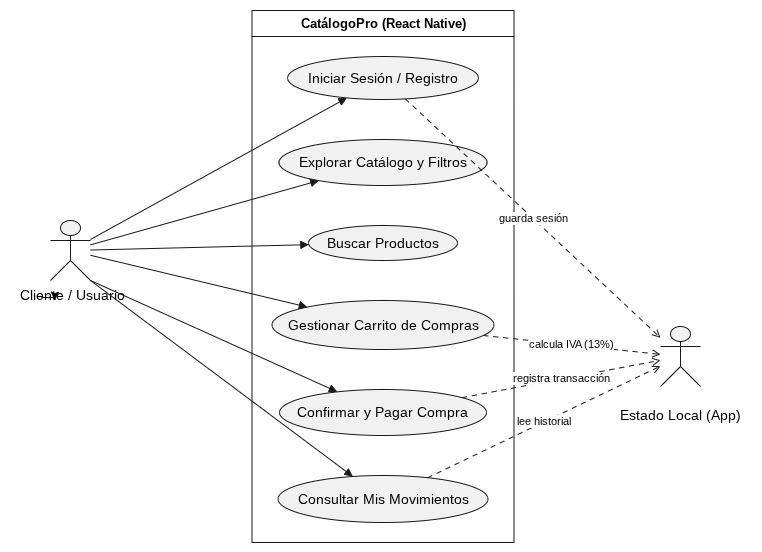

The diagram above was exported from draw.io. Its source (the exported page's mxGraphModel, read from the mxfile embedded in the PNG):
<mxGraphModel dx="860" dy="431" grid="1" gridSize="10" guides="1" tooltips="1" connect="1" arrows="1" fold="1" page="1" pageScale="1" pageWidth="827" pageHeight="1169" math="0" shadow="0">
  <root>
    <mxCell id="0" />
    <mxCell id="1" parent="0" />
    <UserObject label="" plantUmlData="{&#10;  &quot;data&quot;: &quot;@startuml\nleft to right direction\nskinparam packageStyle rectangle\n\nactor \&quot;Cliente / Usuario\&quot; as user\nactor \&quot;Estado Local (App)\&quot; as app\n\nrectangle \&quot;CatálogoPro (React Native)\&quot; {\n  usecase \&quot;Iniciar Sesión / Registro\&quot; as UC1\n  usecase \&quot;Explorar Catálogo y Filtros\&quot; as UC2\n  usecase \&quot;Buscar Productos\&quot; as UC3\n  usecase \&quot;Gestionar Carrito de Compras\&quot; as UC4\n  usecase \&quot;Confirmar y Pagar Compra\&quot; as UC5\n  usecase \&quot;Consultar Mis Movimientos\&quot; as UC6\n}\n\nuser --&gt; UC1\nuser --&gt; UC2\nuser --&gt; UC3\nuser --&gt; UC4\nuser --&gt; UC5\nuser --&gt; UC6\n\nUC1 ..&gt; app : guarda sesión\nUC4 ..&gt; app : calcula IVA (13%)\nUC5 ..&gt; app : registra transacción\nUC6 ..&gt; app : lee historial\n@enduml&quot;,&#10;  &quot;config&quot;: null&#10;}" id="2nkINBX7UX1HfVzmVWoA-1">
      <mxCell connectable="0" parent="1" style="group;transparentBounds=1;editIcon=1;lockedGroup=0;groupPadding=10;" vertex="1">
        <mxGeometry as="geometry" />
      </mxCell>
    </UserObject>
    <UserObject label="CatálogoPro (React Native)" plantUmlId="rect_0" plantUmlBaseStyle="swimlane;collapsible=0;startSize=26;fillColor=none;strokeColor=#181818;fontColor=#000000;fontSize=13;fontStyle=1;whiteSpace=wrap;" plantUmlBaseValue="CatálogoPro (React Native)" id="2nkINBX7UX1HfVzmVWoA-2">
      <mxCell parent="2nkINBX7UX1HfVzmVWoA-1" style="swimlane;collapsible=0;startSize=26;fillColor=none;strokeColor=#181818;fontColor=#000000;fontSize=13;fontStyle=1;whiteSpace=wrap;" vertex="1">
        <mxGeometry height="532" width="262" x="301.5" y="30" as="geometry" />
      </mxCell>
    </UserObject>
    <UserObject label="Iniciar Sesión / Registro" plantUmlId="uc_1" plantUmlBaseStyle="ellipse;html=1;fillColor=#F1F1F1;strokeColor=#181818;whiteSpace=wrap;fontColor=#000000;fontSize=14;" plantUmlBaseValue="Iniciar Sesión / Registro" id="2nkINBX7UX1HfVzmVWoA-3">
      <mxCell parent="2nkINBX7UX1HfVzmVWoA-2" style="ellipse;html=1;fillColor=#F1F1F1;strokeColor=#181818;whiteSpace=wrap;fontColor=#000000;fontSize=14;" vertex="1">
        <mxGeometry height="43" width="191" x="35.5" y="46" as="geometry" />
      </mxCell>
    </UserObject>
    <UserObject label="Explorar Catálogo y Filtros" plantUmlId="uc_2" plantUmlBaseStyle="ellipse;html=1;fillColor=#F1F1F1;strokeColor=#181818;whiteSpace=wrap;fontColor=#000000;fontSize=14;" plantUmlBaseValue="Explorar Catálogo y Filtros" id="2nkINBX7UX1HfVzmVWoA-4">
      <mxCell parent="2nkINBX7UX1HfVzmVWoA-2" style="ellipse;html=1;fillColor=#F1F1F1;strokeColor=#181818;whiteSpace=wrap;fontColor=#000000;fontSize=14;" vertex="1">
        <mxGeometry height="46" width="208" x="27" y="129" as="geometry" />
      </mxCell>
    </UserObject>
    <UserObject label="Buscar Productos" plantUmlId="uc_3" plantUmlBaseStyle="ellipse;html=1;fillColor=#F1F1F1;strokeColor=#181818;whiteSpace=wrap;fontColor=#000000;fontSize=14;" plantUmlBaseValue="Buscar Productos" id="2nkINBX7UX1HfVzmVWoA-5">
      <mxCell parent="2nkINBX7UX1HfVzmVWoA-2" style="ellipse;html=1;fillColor=#F1F1F1;strokeColor=#181818;whiteSpace=wrap;fontColor=#000000;fontSize=14;" vertex="1">
        <mxGeometry height="35" width="149" x="56.5" y="215" as="geometry" />
      </mxCell>
    </UserObject>
    <UserObject label="Gestionar Carrito de Compras" plantUmlId="uc_4" plantUmlBaseStyle="ellipse;html=1;fillColor=#F1F1F1;strokeColor=#181818;whiteSpace=wrap;fontColor=#000000;fontSize=14;" plantUmlBaseValue="Gestionar Carrito de Compras" id="2nkINBX7UX1HfVzmVWoA-6">
      <mxCell parent="2nkINBX7UX1HfVzmVWoA-2" style="ellipse;html=1;fillColor=#F1F1F1;strokeColor=#181818;whiteSpace=wrap;fontColor=#000000;fontSize=14;" vertex="1">
        <mxGeometry height="49" width="222" x="20" y="290" as="geometry" />
      </mxCell>
    </UserObject>
    <UserObject label="Confirmar y Pagar Compra" plantUmlId="uc_5" plantUmlBaseStyle="ellipse;html=1;fillColor=#F1F1F1;strokeColor=#181818;whiteSpace=wrap;fontColor=#000000;fontSize=14;" plantUmlBaseValue="Confirmar y Pagar Compra" id="2nkINBX7UX1HfVzmVWoA-7">
      <mxCell parent="2nkINBX7UX1HfVzmVWoA-2" style="ellipse;html=1;fillColor=#F1F1F1;strokeColor=#181818;whiteSpace=wrap;fontColor=#000000;fontSize=14;" vertex="1">
        <mxGeometry height="46" width="207" x="27.5" y="379" as="geometry" />
      </mxCell>
    </UserObject>
    <UserObject label="Consultar Mis Movimientos" plantUmlId="uc_6" plantUmlBaseStyle="ellipse;html=1;fillColor=#F1F1F1;strokeColor=#181818;whiteSpace=wrap;fontColor=#000000;fontSize=14;" plantUmlBaseValue="Consultar Mis Movimientos" id="2nkINBX7UX1HfVzmVWoA-8">
      <mxCell parent="2nkINBX7UX1HfVzmVWoA-2" style="ellipse;html=1;fillColor=#F1F1F1;strokeColor=#181818;whiteSpace=wrap;fontColor=#000000;fontSize=14;" vertex="1">
        <mxGeometry height="47" width="210" x="26" y="465" as="geometry" />
      </mxCell>
    </UserObject>
    <UserObject label="" plantUmlId="actor_7" plantUmlBaseStyle="shape=umlActor;html=1;fillColor=#F1F1F1;strokeColor=#181818;fontColor=#000000;fontSize=14;" plantUmlBaseValue="" id="2nkINBX7UX1HfVzmVWoA-9">
      <mxCell parent="2nkINBX7UX1HfVzmVWoA-1" style="shape=umlActor;html=1;fillColor=#F1F1F1;strokeColor=#181818;fontColor=#000000;fontSize=14;" vertex="1">
        <mxGeometry height="60" width="40" x="100" y="240" as="geometry" />
      </mxCell>
    </UserObject>
    <UserObject label="Cliente / Usuario" plantUmlId="actorlbl_8" plantUmlBaseStyle="text;html=1;align=center;verticalAlign=top;fontColor=#000000;fontSize=14;" plantUmlBaseValue="Cliente / Usuario" id="2nkINBX7UX1HfVzmVWoA-10">
      <mxCell parent="2nkINBX7UX1HfVzmVWoA-1" style="text;html=1;align=center;verticalAlign=top;fontColor=#000000;fontSize=14;" vertex="1">
        <mxGeometry height="17" width="124" x="60" y="300" as="geometry" />
      </mxCell>
    </UserObject>
    <UserObject label="" plantUmlId="actor_9" plantUmlBaseStyle="shape=umlActor;html=1;fillColor=#F1F1F1;strokeColor=#181818;fontColor=#000000;fontSize=14;" plantUmlBaseValue="" id="2nkINBX7UX1HfVzmVWoA-11">
      <mxCell parent="2nkINBX7UX1HfVzmVWoA-1" style="shape=umlActor;html=1;fillColor=#F1F1F1;strokeColor=#181818;fontColor=#000000;fontSize=14;" vertex="1">
        <mxGeometry height="60" width="40" x="710" y="346" as="geometry" />
      </mxCell>
    </UserObject>
    <UserObject label="Estado Local (App)" plantUmlId="actorlbl_10" plantUmlBaseStyle="text;html=1;align=center;verticalAlign=top;fontColor=#000000;fontSize=14;" plantUmlBaseValue="Estado Local (App)" id="2nkINBX7UX1HfVzmVWoA-12">
      <mxCell parent="2nkINBX7UX1HfVzmVWoA-1" style="text;html=1;align=center;verticalAlign=top;fontColor=#000000;fontSize=14;" vertex="1">
        <mxGeometry height="17" width="143" x="658.5" y="420" as="geometry" />
      </mxCell>
    </UserObject>
    <UserObject label="" plantUmlId="rel_11" plantUmlBaseStyle="endArrow=block;endFill=1;strokeColor=#181818;fontColor=#000000;fontSize=11;edgeStyle=none;rounded=0;html=1;curved=0;endSize=6;sourcePerimeterSpacing=0;targetPerimeterSpacing=0;" plantUmlBaseValue="" id="2nkINBX7UX1HfVzmVWoA-13">
      <mxCell edge="1" parent="2nkINBX7UX1HfVzmVWoA-1" source="2nkINBX7UX1HfVzmVWoA-9" style="endArrow=block;endFill=1;strokeColor=#181818;fontColor=#000000;fontSize=11;edgeStyle=none;rounded=0;html=1;curved=0;endSize=6;sourcePerimeterSpacing=0;targetPerimeterSpacing=0;" target="2nkINBX7UX1HfVzmVWoA-3">
        <mxGeometry relative="1" as="geometry" />
      </mxCell>
    </UserObject>
    <UserObject label="" plantUmlId="rel_12" plantUmlBaseStyle="endArrow=block;endFill=1;strokeColor=#181818;fontColor=#000000;fontSize=11;edgeStyle=none;rounded=0;html=1;curved=0;endSize=6;sourcePerimeterSpacing=0;targetPerimeterSpacing=0;" plantUmlBaseValue="" id="2nkINBX7UX1HfVzmVWoA-14">
      <mxCell edge="1" parent="2nkINBX7UX1HfVzmVWoA-1" source="2nkINBX7UX1HfVzmVWoA-9" style="endArrow=block;endFill=1;strokeColor=#181818;fontColor=#000000;fontSize=11;edgeStyle=none;rounded=0;html=1;curved=0;endSize=6;sourcePerimeterSpacing=0;targetPerimeterSpacing=0;" target="2nkINBX7UX1HfVzmVWoA-4">
        <mxGeometry relative="1" as="geometry" />
      </mxCell>
    </UserObject>
    <UserObject label="" plantUmlId="rel_13" plantUmlBaseStyle="endArrow=block;endFill=1;strokeColor=#181818;fontColor=#000000;fontSize=11;edgeStyle=none;rounded=0;html=1;curved=0;endSize=6;sourcePerimeterSpacing=0;targetPerimeterSpacing=0;" plantUmlBaseValue="" id="2nkINBX7UX1HfVzmVWoA-15">
      <mxCell edge="1" parent="2nkINBX7UX1HfVzmVWoA-1" source="2nkINBX7UX1HfVzmVWoA-9" style="endArrow=block;endFill=1;strokeColor=#181818;fontColor=#000000;fontSize=11;edgeStyle=none;rounded=0;html=1;curved=0;endSize=6;sourcePerimeterSpacing=0;targetPerimeterSpacing=0;" target="2nkINBX7UX1HfVzmVWoA-5">
        <mxGeometry relative="1" as="geometry" />
      </mxCell>
    </UserObject>
    <UserObject label="" plantUmlId="rel_14" plantUmlBaseStyle="endArrow=block;endFill=1;strokeColor=#181818;fontColor=#000000;fontSize=11;edgeStyle=none;rounded=0;html=1;curved=0;endSize=6;sourcePerimeterSpacing=0;targetPerimeterSpacing=0;" plantUmlBaseValue="" id="2nkINBX7UX1HfVzmVWoA-16">
      <mxCell edge="1" parent="2nkINBX7UX1HfVzmVWoA-1" source="2nkINBX7UX1HfVzmVWoA-9" style="endArrow=block;endFill=1;strokeColor=#181818;fontColor=#000000;fontSize=11;edgeStyle=none;rounded=0;html=1;curved=0;endSize=6;sourcePerimeterSpacing=0;targetPerimeterSpacing=0;" target="2nkINBX7UX1HfVzmVWoA-6">
        <mxGeometry relative="1" as="geometry" />
      </mxCell>
    </UserObject>
    <UserObject label="" plantUmlId="rel_15" plantUmlBaseStyle="endArrow=block;endFill=1;strokeColor=#181818;fontColor=#000000;fontSize=11;edgeStyle=none;rounded=0;html=1;exitX=0.5;exitY=1.37;exitPerimeter=0;curved=0;endSize=6;sourcePerimeterSpacing=0;targetPerimeterSpacing=0;" plantUmlBaseValue="" id="2nkINBX7UX1HfVzmVWoA-17">
      <mxCell edge="1" parent="2nkINBX7UX1HfVzmVWoA-1" source="2nkINBX7UX1HfVzmVWoA-9" style="endArrow=block;endFill=1;strokeColor=#181818;fontColor=#000000;fontSize=11;edgeStyle=none;rounded=0;html=1;exitX=1;exitY=1;exitPerimeter=0;curved=0;endSize=6;sourcePerimeterSpacing=0;targetPerimeterSpacing=0;exitDx=0;exitDy=0;" target="2nkINBX7UX1HfVzmVWoA-7">
        <mxGeometry relative="1" as="geometry" />
      </mxCell>
    </UserObject>
    <UserObject label="" plantUmlId="rel_16" plantUmlBaseStyle="endArrow=block;endFill=1;strokeColor=#181818;fontColor=#000000;fontSize=11;edgeStyle=none;rounded=0;html=1;exitX=0.5;exitY=1.37;exitPerimeter=0;curved=0;endSize=6;sourcePerimeterSpacing=0;targetPerimeterSpacing=0;" plantUmlBaseValue="" id="2nkINBX7UX1HfVzmVWoA-18">
      <mxCell edge="1" parent="2nkINBX7UX1HfVzmVWoA-1" source="2nkINBX7UX1HfVzmVWoA-9" style="endArrow=block;endFill=1;strokeColor=#181818;fontColor=#000000;fontSize=11;edgeStyle=none;rounded=0;html=1;exitX=1;exitY=1;exitPerimeter=0;curved=0;endSize=6;sourcePerimeterSpacing=0;targetPerimeterSpacing=0;exitDx=0;exitDy=0;" target="2nkINBX7UX1HfVzmVWoA-8">
        <mxGeometry relative="1" as="geometry">
          <Array as="points" />
        </mxGeometry>
      </mxCell>
    </UserObject>
    <UserObject label="guarda sesión" plantUmlId="rel_17" plantUmlBaseStyle="endArrow=open;dashed=1;dashPattern=5 5;strokeColor=#181818;fontColor=#000000;fontSize=11;edgeStyle=none;rounded=0;html=1;curved=0;endSize=6;sourcePerimeterSpacing=0;targetPerimeterSpacing=0;" plantUmlBaseValue="guarda sesión" id="2nkINBX7UX1HfVzmVWoA-19">
      <mxCell edge="1" parent="2nkINBX7UX1HfVzmVWoA-1" source="2nkINBX7UX1HfVzmVWoA-3" style="endArrow=open;dashed=1;dashPattern=5 5;strokeColor=#181818;fontColor=#000000;fontSize=11;edgeStyle=none;rounded=0;html=1;curved=0;endSize=6;sourcePerimeterSpacing=0;targetPerimeterSpacing=0;" target="2nkINBX7UX1HfVzmVWoA-11">
        <mxGeometry relative="1" as="geometry" />
      </mxCell>
    </UserObject>
    <UserObject label="calcula IVA (13%)" plantUmlId="rel_18" plantUmlBaseStyle="endArrow=open;dashed=1;dashPattern=5 5;strokeColor=#181818;fontColor=#000000;fontSize=11;edgeStyle=none;rounded=0;html=1;curved=0;endSize=6;sourcePerimeterSpacing=0;targetPerimeterSpacing=0;" plantUmlBaseValue="calcula IVA (13%)" id="2nkINBX7UX1HfVzmVWoA-20">
      <mxCell edge="1" parent="2nkINBX7UX1HfVzmVWoA-1" source="2nkINBX7UX1HfVzmVWoA-6" style="endArrow=open;dashed=1;dashPattern=5 5;strokeColor=#181818;fontColor=#000000;fontSize=11;edgeStyle=none;rounded=0;html=1;curved=0;endSize=6;sourcePerimeterSpacing=0;targetPerimeterSpacing=0;" target="2nkINBX7UX1HfVzmVWoA-11">
        <mxGeometry relative="1" as="geometry" />
      </mxCell>
    </UserObject>
    <UserObject label="registra transacción" plantUmlId="rel_19" plantUmlBaseStyle="endArrow=open;dashed=1;dashPattern=5 5;strokeColor=#181818;fontColor=#000000;fontSize=11;edgeStyle=none;rounded=0;html=1;curved=0;endSize=6;sourcePerimeterSpacing=0;targetPerimeterSpacing=0;" plantUmlBaseValue="registra transacción" id="2nkINBX7UX1HfVzmVWoA-21">
      <mxCell edge="1" parent="2nkINBX7UX1HfVzmVWoA-1" source="2nkINBX7UX1HfVzmVWoA-7" style="endArrow=open;dashed=1;dashPattern=5 5;strokeColor=#181818;fontColor=#000000;fontSize=11;edgeStyle=none;rounded=0;html=1;curved=0;endSize=6;sourcePerimeterSpacing=0;targetPerimeterSpacing=0;" target="2nkINBX7UX1HfVzmVWoA-11">
        <mxGeometry relative="1" as="geometry" />
      </mxCell>
    </UserObject>
    <UserObject label="lee historial" plantUmlId="rel_20" plantUmlBaseStyle="endArrow=open;dashed=1;dashPattern=5 5;strokeColor=#181818;fontColor=#000000;fontSize=11;edgeStyle=none;rounded=0;html=1;curved=0;endSize=6;sourcePerimeterSpacing=0;targetPerimeterSpacing=0;" plantUmlBaseValue="lee historial" id="2nkINBX7UX1HfVzmVWoA-22">
      <mxCell edge="1" parent="2nkINBX7UX1HfVzmVWoA-1" source="2nkINBX7UX1HfVzmVWoA-8" style="endArrow=open;dashed=1;dashPattern=5 5;strokeColor=#181818;fontColor=#000000;fontSize=11;edgeStyle=none;rounded=0;html=1;curved=0;endSize=6;sourcePerimeterSpacing=0;targetPerimeterSpacing=0;" target="2nkINBX7UX1HfVzmVWoA-11">
        <mxGeometry relative="1" as="geometry" />
      </mxCell>
    </UserObject>
    <mxCell id="2nkINBX7UX1HfVzmVWoA-23" edge="1" parent="2nkINBX7UX1HfVzmVWoA-1" source="2nkINBX7UX1HfVzmVWoA-10" style="edgeStyle=orthogonalEdgeStyle;rounded=0;orthogonalLoop=1;jettySize=auto;html=1;innerLoopWaypoints=1;exitX=0.25;exitY=1;exitDx=0;exitDy=0;entryX=0.357;entryY=1.16;entryDx=0;entryDy=0;entryPerimeter=0;" target="2nkINBX7UX1HfVzmVWoA-10">
      <mxGeometry relative="1" as="geometry" />
    </mxCell>
  </root>
</mxGraphModel>